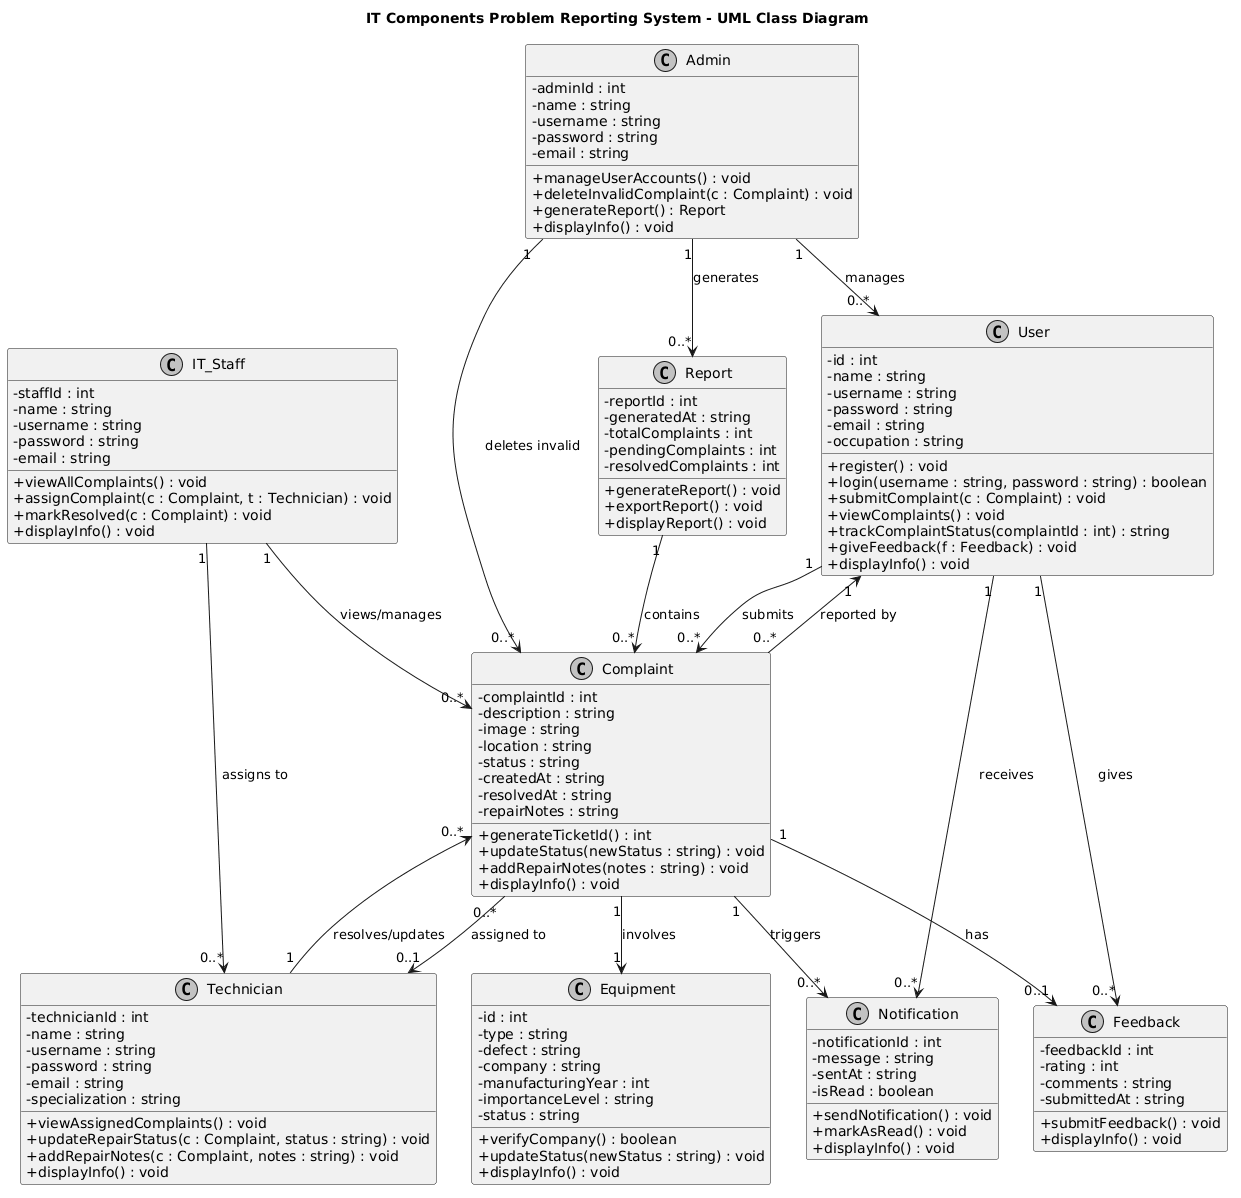

The diagram above was rendered by PlantUML. Its source (embedded in the PNG):
@startuml
skinparam classAttributeIconSize 0
skinparam monochrome true
skinparam shadowing false

title IT Components Problem Reporting System - UML Class Diagram

class User {
  - id : int
  - name : string
  - username : string
  - password : string
  - email : string
  - occupation : string
  + register() : void
  + login(username : string, password : string) : boolean
  + submitComplaint(c : Complaint) : void
  + viewComplaints() : void
  + trackComplaintStatus(complaintId : int) : string
  + giveFeedback(f : Feedback) : void
  + displayInfo() : void
}

class Admin {
  - adminId : int
  - name : string
  - username : string
  - password : string
  - email : string
  + manageUserAccounts() : void
  + deleteInvalidComplaint(c : Complaint) : void
  + generateReport() : Report
  + displayInfo() : void
}

class IT_Staff {
  - staffId : int
  - name : string
  - username : string
  - password : string
  - email : string
  + viewAllComplaints() : void
  + assignComplaint(c : Complaint, t : Technician) : void
  + markResolved(c : Complaint) : void
  + displayInfo() : void
}

class Technician {
  - technicianId : int
  - name : string
  - username : string
  - password : string
  - email : string
  - specialization : string
  + viewAssignedComplaints() : void
  + updateRepairStatus(c : Complaint, status : string) : void
  + addRepairNotes(c : Complaint, notes : string) : void
  + displayInfo() : void
}

class Equipment {
  - id : int
  - type : string
  - defect : string
  - company : string
  - manufacturingYear : int
  - importanceLevel : string
  - status : string
  + verifyCompany() : boolean
  + updateStatus(newStatus : string) : void
  + displayInfo() : void
}

class Complaint {
  - complaintId : int
  - description : string
  - image : string
  - location : string
  - status : string
  - createdAt : string
  - resolvedAt : string
  - repairNotes : string
  + generateTicketId() : int
  + updateStatus(newStatus : string) : void
  + addRepairNotes(notes : string) : void
  + displayInfo() : void
}

class Notification {
  - notificationId : int
  - message : string
  - sentAt : string
  - isRead : boolean
  + sendNotification() : void
  + markAsRead() : void
  + displayInfo() : void
}

class Feedback {
  - feedbackId : int
  - rating : int
  - comments : string
  - submittedAt : string
  + submitFeedback() : void
  + displayInfo() : void
}

class Report {
  - reportId : int
  - generatedAt : string
  - totalComplaints : int
  - pendingComplaints : int
  - resolvedComplaints : int
  + generateReport() : void
  + exportReport() : void
  + displayReport() : void
}

'---------------- Relationships ----------------

User "1" --> "0..*" Complaint : submits
User "1" --> "0..*" Feedback : gives
User "1" --> "0..*" Notification : receives

Complaint "1" --> "1" Equipment : involves
Complaint "1" --> "0..*" Notification : triggers
Complaint "1" --> "0..1" Feedback : has

IT_Staff "1" --> "0..*" Complaint : views/manages
IT_Staff "1" --> "0..*" Technician : assigns to
Technician "1" --> "0..*" Complaint : resolves/updates

Admin "1" --> "0..*" User : manages
Admin "1" --> "0..*" Complaint : deletes invalid
Admin "1" --> "0..*" Report : generates

Report "1" --> "0..*" Complaint : contains

Complaint "0..*" --> "1" User : reported by
Complaint "0..*" --> "0..1" Technician : assigned to
@enduml